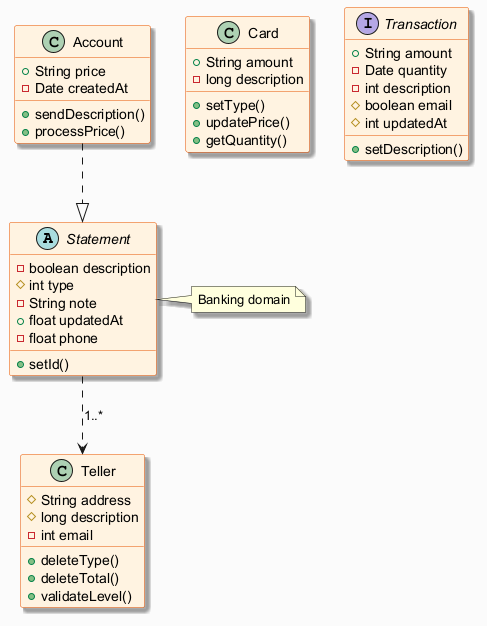

The diagram above was rendered by PlantUML. Its source (embedded in the PNG):
@startuml
skinparam backgroundColor #FAFAFA
skinparam classBackgroundColor #FFF3E0
skinparam classBorderColor #E65100
skinparam shadowing true
abstract class Statement {
  -boolean description
  #int type
  -String note
  +float updatedAt
  -float phone
  +setId()
}
class Card {
  +String amount
  -long description
  +setType()
  +updatePrice()
  +getQuantity()
}
interface Transaction {
  +String amount
  -Date quantity
  -int description
  #boolean email
  #int updatedAt
  +setDescription()
}
class Teller {
  #String address
  #long description
  -int email
  +deleteType()
  +deleteTotal()
  +validateLevel()
}
class Account {
  +String price
  -Date createdAt
  +sendDescription()
  +processPrice()
}
Account ..|> Statement
Statement ..> Teller : "1..*"
note right of Statement : Banking domain
@enduml